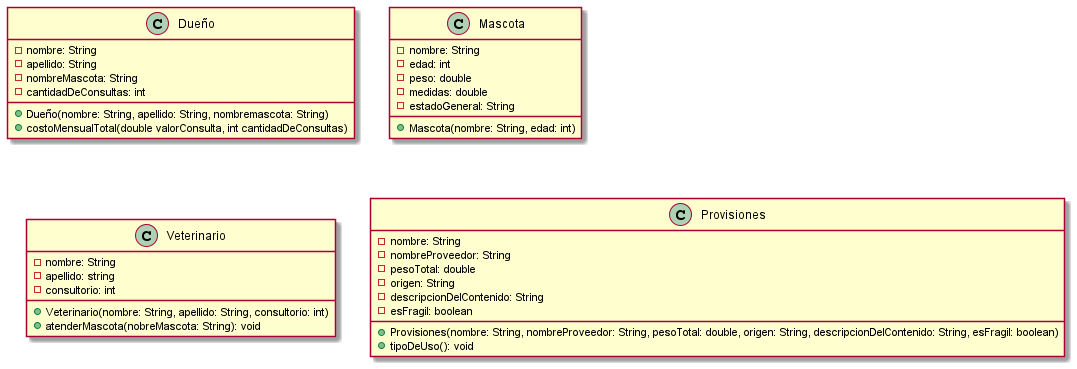

The diagram above was rendered by PlantUML. Its source (embedded in the PNG):
@startuml
class Dueño {
 - nombre: String
 - apellido: String
 - nombreMascota: String
 - cantidadDeConsultas: int
 + Dueño(nombre: String, apellido: String, nombremascota: String)
 + costoMensualTotal(double valorConsulta, int cantidadDeConsultas)

}


class Mascota {
 - nombre: String
 - edad: int
 - peso: double
 - medidas: double
 - estadoGeneral: String
 + Mascota(nombre: String, edad: int)
}

class Veterinario {
 - nombre: String
 - apellido: string
 - consultorio: int
 + Veterinario(nombre: String, apellido: String, consultorio: int)
 + atenderMascota(nobreMascota: String): void
}

class Provisiones {
  - nombre: String
  - nombreProveedor: String
  - pesoTotal: double
  - origen: String
  - descripcionDelContenido: String
  - esFragil: boolean
  + Provisiones(nombre: String, nombreProveedor: String, pesoTotal: double, origen: String, descripcionDelContenido: String, esFragil: boolean)
  + tipoDeUso(): void
}
@enduml